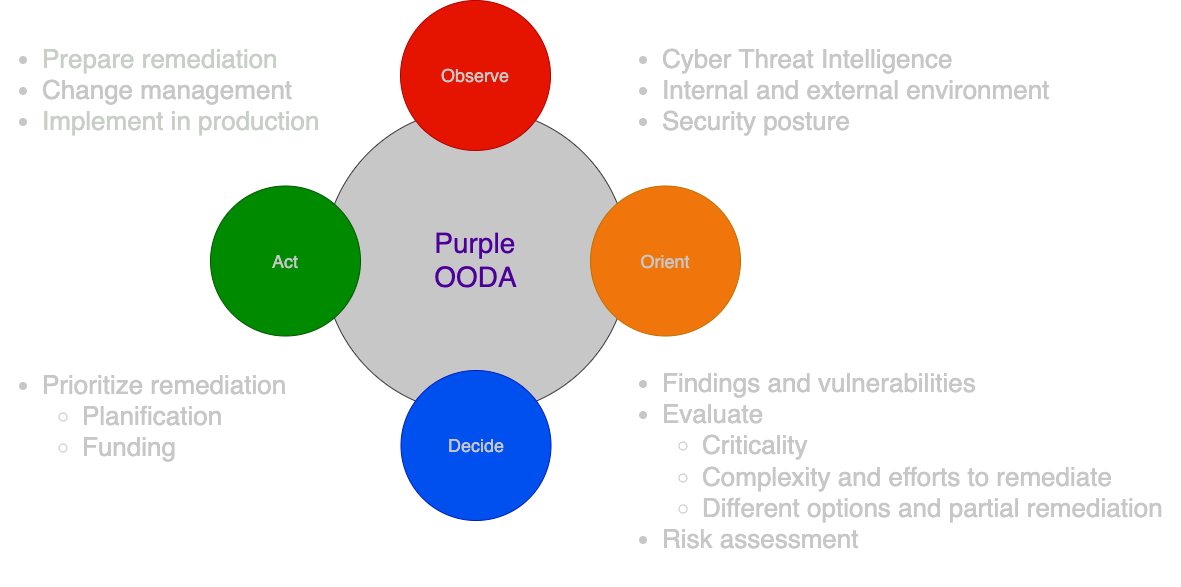

The diagram above was exported from draw.io. Its source (the exported page's mxGraphModel, read from the mxfile embedded in the PNG):
<mxGraphModel dx="2361" dy="1249" grid="1" gridSize="10" guides="1" tooltips="1" connect="1" arrows="1" fold="1" page="1" pageScale="1" pageWidth="850" pageHeight="1100" math="0" shadow="0">
  <root>
    <mxCell id="0" />
    <mxCell id="1" parent="0" />
    <mxCell id="xRhwkGtb96QiS_TYduJL-1" value="" style="ellipse;whiteSpace=wrap;html=1;aspect=fixed;fillColor=#C7C7C7;strokeColor=#36393d;" parent="1" vertex="1">
      <mxGeometry x="273" y="398" width="305" height="305" as="geometry" />
    </mxCell>
    <mxCell id="xRhwkGtb96QiS_TYduJL-2" value="&lt;font color=&quot;#c7c7c7&quot; style=&quot;font-size: 18px;&quot;&gt;Observe&lt;/font&gt;" style="ellipse;whiteSpace=wrap;html=1;aspect=fixed;fillColor=#e51400;fontColor=#ffffff;strokeColor=#B20000;" parent="1" vertex="1">
      <mxGeometry x="350" y="290" width="150" height="150" as="geometry" />
    </mxCell>
    <mxCell id="xRhwkGtb96QiS_TYduJL-3" value="&lt;span style=&quot;font-size: 18px;&quot;&gt;&lt;font color=&quot;#c7c7c7&quot;&gt;Orient&lt;/font&gt;&lt;/span&gt;" style="ellipse;whiteSpace=wrap;html=1;aspect=fixed;fillColor=#F0760C;fontColor=#000000;strokeColor=#BD7000;" parent="1" vertex="1">
      <mxGeometry x="540" y="475.5" width="150" height="150" as="geometry" />
    </mxCell>
    <mxCell id="xRhwkGtb96QiS_TYduJL-4" value="&lt;span style=&quot;font-size: 18px;&quot;&gt;&lt;font color=&quot;#c7c7c7&quot;&gt;Decide&lt;/font&gt;&lt;/span&gt;" style="ellipse;whiteSpace=wrap;html=1;aspect=fixed;fillColor=#0050ef;fontColor=#ffffff;strokeColor=#001DBC;" parent="1" vertex="1">
      <mxGeometry x="350.5" y="660" width="150" height="150" as="geometry" />
    </mxCell>
    <mxCell id="xRhwkGtb96QiS_TYduJL-5" value="&lt;span style=&quot;font-size: 18px;&quot;&gt;&lt;font color=&quot;#c7c7c7&quot;&gt;Act&lt;/font&gt;&lt;/span&gt;" style="ellipse;whiteSpace=wrap;html=1;aspect=fixed;fillColor=#008a00;fontColor=#ffffff;strokeColor=#005700;" parent="1" vertex="1">
      <mxGeometry x="160" y="475.5" width="150" height="150" as="geometry" />
    </mxCell>
    <mxCell id="xRhwkGtb96QiS_TYduJL-6" value="&lt;div style=&quot;text-align: left;&quot;&gt;&lt;span style=&quot;font-size: 28px; color: rgb(76, 0, 153); background-color: initial;&quot;&gt;Purple&lt;/span&gt;&lt;/div&gt;&lt;font color=&quot;#4c0099&quot; style=&quot;font-size: 28px;&quot;&gt;&lt;div style=&quot;text-align: left;&quot;&gt;&lt;span style=&quot;background-color: initial;&quot;&gt;OODA&lt;/span&gt;&lt;/div&gt;&lt;/font&gt;" style="text;html=1;resizable=0;autosize=1;align=center;verticalAlign=middle;points=[];fillColor=none;strokeColor=none;rounded=0;fontColor=#000000;" parent="1" vertex="1">
      <mxGeometry x="370" y="510" width="110" height="80" as="geometry" />
    </mxCell>
    <mxCell id="xRhwkGtb96QiS_TYduJL-8" value="&lt;ul&gt;&lt;li&gt;Cyber Threat Intelligence&lt;/li&gt;&lt;li&gt;Internal and external environment&lt;/li&gt;&lt;li&gt;Security posture&lt;/li&gt;&lt;/ul&gt;" style="text;html=1;align=left;verticalAlign=middle;resizable=0;points=[];autosize=1;strokeColor=none;fillColor=none;fontSize=26;fontColor=#c7c7c7;fontStyle=0" parent="1" vertex="1">
      <mxGeometry x="570" y="300" width="450" height="160" as="geometry" />
    </mxCell>
    <mxCell id="xRhwkGtb96QiS_TYduJL-9" value="&lt;ul&gt;&lt;li&gt;Findings and vulnerabilities&lt;/li&gt;&lt;li&gt;Evaluate&lt;/li&gt;&lt;ul&gt;&lt;li&gt;Criticality&lt;/li&gt;&lt;li&gt;Complexity and efforts to remediate&lt;/li&gt;&lt;li&gt;Different options and partial remediation&lt;/li&gt;&lt;/ul&gt;&lt;li&gt;Risk assessment&lt;/li&gt;&lt;/ul&gt;  " style="text;html=1;align=left;verticalAlign=middle;resizable=0;points=[];autosize=1;strokeColor=none;fillColor=none;fontSize=26;fontColor=#c7c7c7;fontStyle=0" parent="1" vertex="1">
      <mxGeometry x="570" y="625.5" width="560" height="250" as="geometry" />
    </mxCell>
    <mxCell id="xRhwkGtb96QiS_TYduJL-10" value="&lt;ul style=&quot;font-size: 26px;&quot;&gt;&lt;li style=&quot;font-size: 26px;&quot;&gt;Prioritize remediation&lt;/li&gt;&lt;ul&gt;&lt;li style=&quot;font-size: 26px;&quot;&gt;Planification&lt;/li&gt;&lt;li style=&quot;font-size: 26px;&quot;&gt;Funding&lt;/li&gt;&lt;/ul&gt;&lt;/ul&gt;" style="text;html=1;align=left;verticalAlign=middle;resizable=0;points=[];autosize=1;strokeColor=none;fillColor=none;fontSize=26;fontColor=#c7c7c7;fontStyle=0" parent="1" vertex="1">
      <mxGeometry x="-50" y="625.5" width="310" height="160" as="geometry" />
    </mxCell>
    <mxCell id="xRhwkGtb96QiS_TYduJL-11" value="&lt;ul&gt;&lt;li&gt;&lt;span style=&quot;background-color: initial;&quot;&gt;&lt;font color=&quot;#c7cfc7&quot;&gt;Prepare remediation&lt;/font&gt;&lt;/span&gt;&lt;/li&gt;&lt;li&gt;Change management&lt;/li&gt;&lt;li&gt;&lt;span style=&quot;background-color: initial;&quot;&gt;&lt;font color=&quot;#c7cfc7&quot;&gt;Implement in production&lt;/font&gt;&lt;/span&gt;&lt;/li&gt;&lt;/ul&gt;" style="text;html=1;align=left;verticalAlign=middle;resizable=0;points=[];autosize=1;fontSize=26;fontStyle=0;fontColor=#c7c7c7;" parent="1" vertex="1">
      <mxGeometry x="-50" y="300" width="340" height="160" as="geometry" />
    </mxCell>
  </root>
</mxGraphModel>